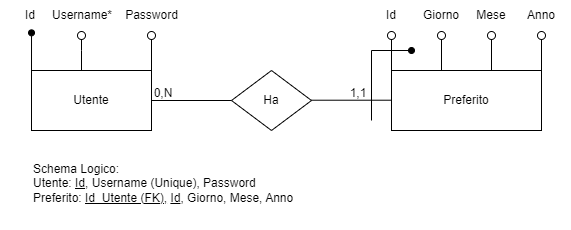

The diagram above was exported from draw.io. Its source (the exported page's mxGraphModel, read from the mxfile embedded in the PNG):
<mxGraphModel dx="819" dy="426" grid="1" gridSize="10" guides="1" tooltips="1" connect="1" arrows="1" fold="1" page="1" pageScale="1" pageWidth="827" pageHeight="1169" math="0" shadow="0">
  <root>
    <mxCell id="0" />
    <mxCell id="1" parent="0" />
    <mxCell id="YNPrF5AkOA6-Y-xXySlJ-1" value="Utente" style="rounded=0;whiteSpace=wrap;html=1;" vertex="1" parent="1">
      <mxGeometry x="160" y="120" width="120" height="60" as="geometry" />
    </mxCell>
    <mxCell id="YNPrF5AkOA6-Y-xXySlJ-2" value="Preferito" style="rounded=0;whiteSpace=wrap;html=1;" vertex="1" parent="1">
      <mxGeometry x="520" y="120" width="150" height="60" as="geometry" />
    </mxCell>
    <mxCell id="YNPrF5AkOA6-Y-xXySlJ-3" value="Ha" style="rhombus;whiteSpace=wrap;html=1;" vertex="1" parent="1">
      <mxGeometry x="360" y="120" width="80" height="60" as="geometry" />
    </mxCell>
    <mxCell id="YNPrF5AkOA6-Y-xXySlJ-4" value="" style="endArrow=oval;html=1;rounded=0;endFill=1;exitX=0;exitY=0;exitDx=0;exitDy=0;entryX=0.517;entryY=1.078;entryDx=0;entryDy=0;entryPerimeter=0;" edge="1" parent="1" source="YNPrF5AkOA6-Y-xXySlJ-1" target="YNPrF5AkOA6-Y-xXySlJ-8">
      <mxGeometry width="50" height="50" relative="1" as="geometry">
        <mxPoint x="159" y="120" as="sourcePoint" />
        <mxPoint x="170" y="90" as="targetPoint" />
      </mxGeometry>
    </mxCell>
    <mxCell id="YNPrF5AkOA6-Y-xXySlJ-5" value="" style="endArrow=circle;html=1;rounded=0;endFill=0;startSize=3;endSize=3;" edge="1" parent="1">
      <mxGeometry width="50" height="50" relative="1" as="geometry">
        <mxPoint x="210" y="120" as="sourcePoint" />
        <mxPoint x="210" y="80" as="targetPoint" />
        <Array as="points">
          <mxPoint x="210" y="100" />
        </Array>
      </mxGeometry>
    </mxCell>
    <mxCell id="YNPrF5AkOA6-Y-xXySlJ-6" value="" style="endArrow=circle;html=1;rounded=0;endFill=0;startSize=3;endSize=3;" edge="1" parent="1">
      <mxGeometry width="50" height="50" relative="1" as="geometry">
        <mxPoint x="670" y="120" as="sourcePoint" />
        <mxPoint x="670" y="80" as="targetPoint" />
      </mxGeometry>
    </mxCell>
    <mxCell id="YNPrF5AkOA6-Y-xXySlJ-7" value="" style="endArrow=circle;html=1;rounded=0;endFill=0;startSize=3;endSize=3;" edge="1" parent="1">
      <mxGeometry width="50" height="50" relative="1" as="geometry">
        <mxPoint x="280" y="120" as="sourcePoint" />
        <mxPoint x="280" y="80" as="targetPoint" />
      </mxGeometry>
    </mxCell>
    <mxCell id="YNPrF5AkOA6-Y-xXySlJ-8" value="Id" style="text;html=1;align=center;verticalAlign=middle;whiteSpace=wrap;rounded=0;" vertex="1" parent="1">
      <mxGeometry x="129" y="50" width="60" height="30" as="geometry" />
    </mxCell>
    <mxCell id="YNPrF5AkOA6-Y-xXySlJ-9" value="Username*" style="text;html=1;align=center;verticalAlign=middle;whiteSpace=wrap;rounded=0;" vertex="1" parent="1">
      <mxGeometry x="181" y="50" width="60" height="30" as="geometry" />
    </mxCell>
    <mxCell id="YNPrF5AkOA6-Y-xXySlJ-10" value="Password" style="text;html=1;align=center;verticalAlign=middle;resizable=0;points=[];autosize=1;strokeColor=none;fillColor=none;" vertex="1" parent="1">
      <mxGeometry x="240" y="50" width="80" height="30" as="geometry" />
    </mxCell>
    <mxCell id="YNPrF5AkOA6-Y-xXySlJ-11" value="" style="endArrow=circle;html=1;rounded=0;endFill=0;startSize=3;endSize=3;" edge="1" parent="1">
      <mxGeometry width="50" height="50" relative="1" as="geometry">
        <mxPoint x="570" y="120" as="sourcePoint" />
        <mxPoint x="570" y="80" as="targetPoint" />
      </mxGeometry>
    </mxCell>
    <mxCell id="YNPrF5AkOA6-Y-xXySlJ-12" value="" style="endArrow=circle;html=1;rounded=0;endFill=0;startSize=3;endSize=3;" edge="1" parent="1">
      <mxGeometry width="50" height="50" relative="1" as="geometry">
        <mxPoint x="620" y="120" as="sourcePoint" />
        <mxPoint x="620" y="80" as="targetPoint" />
      </mxGeometry>
    </mxCell>
    <mxCell id="YNPrF5AkOA6-Y-xXySlJ-13" value="" style="endArrow=circle;html=1;rounded=0;endFill=0;startSize=3;endSize=3;" edge="1" parent="1">
      <mxGeometry width="50" height="50" relative="1" as="geometry">
        <mxPoint x="520" y="120" as="sourcePoint" />
        <mxPoint x="520" y="80" as="targetPoint" />
      </mxGeometry>
    </mxCell>
    <mxCell id="YNPrF5AkOA6-Y-xXySlJ-14" value="Id" style="text;html=1;align=center;verticalAlign=middle;whiteSpace=wrap;rounded=0;" vertex="1" parent="1">
      <mxGeometry x="490" y="50" width="60" height="30" as="geometry" />
    </mxCell>
    <mxCell id="YNPrF5AkOA6-Y-xXySlJ-17" value="Giorno" style="text;html=1;align=center;verticalAlign=middle;whiteSpace=wrap;rounded=0;" vertex="1" parent="1">
      <mxGeometry x="540" y="50" width="60" height="30" as="geometry" />
    </mxCell>
    <mxCell id="YNPrF5AkOA6-Y-xXySlJ-18" value="Mese" style="text;html=1;align=center;verticalAlign=middle;whiteSpace=wrap;rounded=0;" vertex="1" parent="1">
      <mxGeometry x="590" y="50" width="60" height="30" as="geometry" />
    </mxCell>
    <mxCell id="YNPrF5AkOA6-Y-xXySlJ-19" value="Anno" style="text;html=1;align=center;verticalAlign=middle;whiteSpace=wrap;rounded=0;" vertex="1" parent="1">
      <mxGeometry x="640" y="50" width="60" height="30" as="geometry" />
    </mxCell>
    <mxCell id="YNPrF5AkOA6-Y-xXySlJ-20" value="" style="endArrow=none;html=1;rounded=0;exitX=1;exitY=0.5;exitDx=0;exitDy=0;entryX=0;entryY=0.5;entryDx=0;entryDy=0;" edge="1" parent="1" source="YNPrF5AkOA6-Y-xXySlJ-1" target="YNPrF5AkOA6-Y-xXySlJ-3">
      <mxGeometry width="50" height="50" relative="1" as="geometry">
        <mxPoint x="320" y="160" as="sourcePoint" />
        <mxPoint x="370" y="110" as="targetPoint" />
      </mxGeometry>
    </mxCell>
    <mxCell id="YNPrF5AkOA6-Y-xXySlJ-21" value="" style="endArrow=none;html=1;rounded=0;exitX=1;exitY=0.5;exitDx=0;exitDy=0;entryX=0;entryY=0.5;entryDx=0;entryDy=0;" edge="1" parent="1">
      <mxGeometry width="50" height="50" relative="1" as="geometry">
        <mxPoint x="440" y="149.71" as="sourcePoint" />
        <mxPoint x="520" y="149.71" as="targetPoint" />
      </mxGeometry>
    </mxCell>
    <mxCell id="YNPrF5AkOA6-Y-xXySlJ-22" value="" style="endArrow=oval;html=1;rounded=0;endFill=1;" edge="1" parent="1">
      <mxGeometry width="50" height="50" relative="1" as="geometry">
        <mxPoint x="500" y="170" as="sourcePoint" />
        <mxPoint x="540" y="100" as="targetPoint" />
        <Array as="points">
          <mxPoint x="500" y="100" />
        </Array>
      </mxGeometry>
    </mxCell>
    <mxCell id="YNPrF5AkOA6-Y-xXySlJ-23" value="0,N" style="text;html=1;align=center;verticalAlign=middle;whiteSpace=wrap;rounded=0;" vertex="1" parent="1">
      <mxGeometry x="262" y="128" width="60" height="30" as="geometry" />
    </mxCell>
    <mxCell id="YNPrF5AkOA6-Y-xXySlJ-24" value="1,1" style="text;html=1;align=center;verticalAlign=middle;whiteSpace=wrap;rounded=0;" vertex="1" parent="1">
      <mxGeometry x="457" y="128" width="60" height="30" as="geometry" />
    </mxCell>
    <mxCell id="YNPrF5AkOA6-Y-xXySlJ-25" value="Schema Logico:&lt;div&gt;Utente: &lt;u&gt;Id&lt;/u&gt;, Username (Unique), Password&lt;/div&gt;&lt;div&gt;Preferito: &lt;u&gt;Id_Utente (FK),&lt;/u&gt;&amp;nbsp;&lt;u&gt;Id&lt;/u&gt;, Giorno, Mese, Anno&lt;br&gt;&lt;div&gt;&lt;br&gt;&lt;/div&gt;&lt;/div&gt;" style="text;html=1;align=left;verticalAlign=middle;whiteSpace=wrap;rounded=0;" vertex="1" parent="1">
      <mxGeometry x="160" y="200" width="320" height="80" as="geometry" />
    </mxCell>
  </root>
</mxGraphModel>